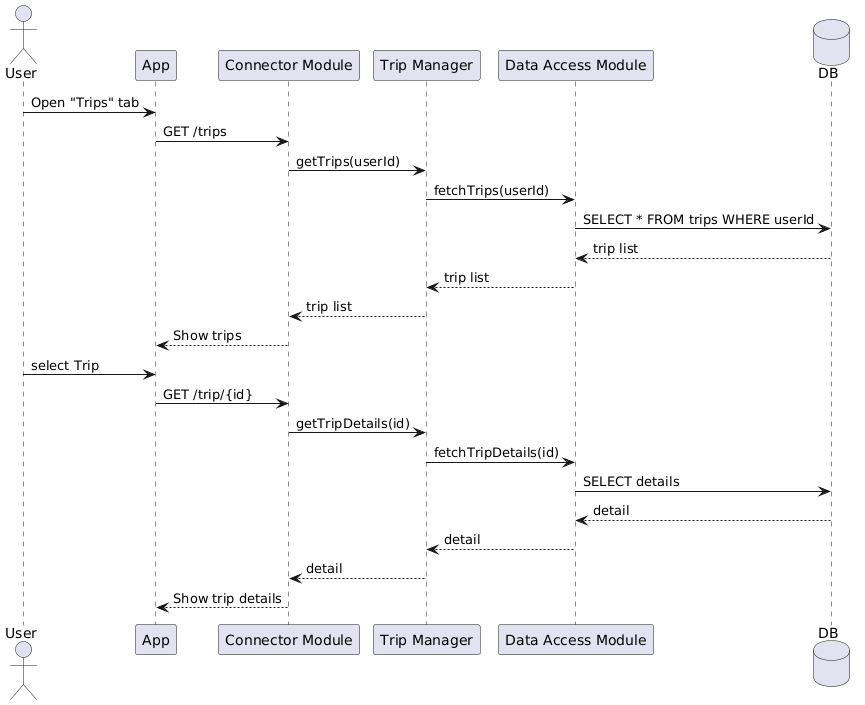

The diagram above was rendered by PlantUML. Its source (embedded in the PNG):
@startuml
actor User

participant App as UI
participant "Connector Module" as CM
participant "Trip Manager" as TM
participant "Data Access Module" as DAM
database DB

User -> UI: Open "Trips" tab
UI -> CM: GET /trips
CM -> TM: getTrips(userId)

TM -> DAM: fetchTrips(userId)
DAM -> DB: SELECT * FROM trips WHERE userId
DB --> DAM: trip list
DAM --> TM: trip list

TM --> CM: trip list
CM --> UI: Show trips

User -> UI: select Trip
UI -> CM: GET /trip/{id}
CM -> TM: getTripDetails(id)

TM -> DAM: fetchTripDetails(id)
DAM -> DB: SELECT details
DB --> DAM: detail
DAM --> TM: detail
TM --> CM: detail
CM --> UI: Show trip details
@enduml